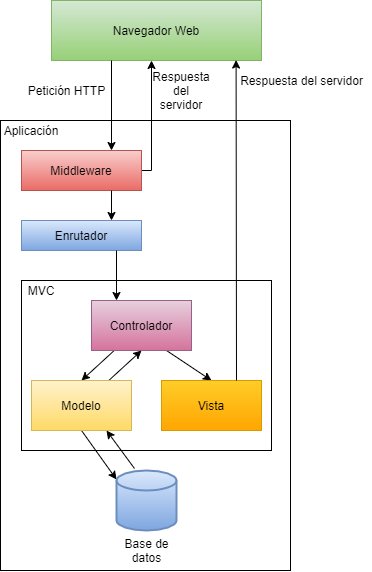

The diagram above was exported from draw.io. Its source (the exported page's mxGraphModel, read from the mxfile embedded in the PNG):
<mxGraphModel dx="1118" dy="683" grid="1" gridSize="10" guides="1" tooltips="1" connect="1" arrows="1" fold="1" page="1" pageScale="1" pageWidth="827" pageHeight="1169" math="0" shadow="0">
  <root>
    <mxCell id="0" />
    <mxCell id="1" parent="0" />
    <mxCell id="62pWQj0RXP3QM_WfKaKK-1" value="Navegador Web" style="rounded=0;whiteSpace=wrap;html=1;fillColor=#d5e8d4;strokeColor=#82b366;gradientColor=#97d077;" vertex="1" parent="1">
      <mxGeometry x="320" y="110" width="210" height="60" as="geometry" />
    </mxCell>
    <mxCell id="62pWQj0RXP3QM_WfKaKK-4" value="Petición HTTP" style="text;html=1;align=center;verticalAlign=middle;resizable=0;points=[];autosize=1;strokeColor=none;" vertex="1" parent="1">
      <mxGeometry x="290" y="190" width="90" height="20" as="geometry" />
    </mxCell>
    <mxCell id="62pWQj0RXP3QM_WfKaKK-7" value="" style="rounded=0;whiteSpace=wrap;html=1;" vertex="1" parent="1">
      <mxGeometry x="269" y="230" width="290" height="450" as="geometry" />
    </mxCell>
    <mxCell id="62pWQj0RXP3QM_WfKaKK-30" style="edgeStyle=orthogonalEdgeStyle;rounded=0;orthogonalLoop=1;jettySize=auto;html=1;exitX=1;exitY=0.5;exitDx=0;exitDy=0;" edge="1" parent="1" source="62pWQj0RXP3QM_WfKaKK-8">
      <mxGeometry relative="1" as="geometry">
        <mxPoint x="420" y="170" as="targetPoint" />
        <Array as="points">
          <mxPoint x="420" y="280" />
          <mxPoint x="420" y="170" />
        </Array>
      </mxGeometry>
    </mxCell>
    <mxCell id="62pWQj0RXP3QM_WfKaKK-8" value="Middleware" style="rounded=0;whiteSpace=wrap;html=1;fillColor=#f8cecc;strokeColor=#b85450;gradientColor=#ea6b66;" vertex="1" parent="1">
      <mxGeometry x="290" y="260" width="120" height="40" as="geometry" />
    </mxCell>
    <mxCell id="62pWQj0RXP3QM_WfKaKK-3" value="" style="endArrow=classic;html=1;" edge="1" parent="1">
      <mxGeometry width="50" height="50" relative="1" as="geometry">
        <mxPoint x="380" y="170" as="sourcePoint" />
        <mxPoint x="380" y="260" as="targetPoint" />
      </mxGeometry>
    </mxCell>
    <mxCell id="62pWQj0RXP3QM_WfKaKK-9" value="Enrutador" style="rounded=0;whiteSpace=wrap;html=1;fillColor=#dae8fc;strokeColor=#6c8ebf;gradientColor=#7ea6e0;" vertex="1" parent="1">
      <mxGeometry x="290" y="330" width="120" height="30" as="geometry" />
    </mxCell>
    <mxCell id="62pWQj0RXP3QM_WfKaKK-10" value="" style="endArrow=classic;html=1;exitX=0.75;exitY=1;exitDx=0;exitDy=0;entryX=0.75;entryY=0;entryDx=0;entryDy=0;" edge="1" parent="1" source="62pWQj0RXP3QM_WfKaKK-8" target="62pWQj0RXP3QM_WfKaKK-9">
      <mxGeometry width="50" height="50" relative="1" as="geometry">
        <mxPoint x="390" y="180" as="sourcePoint" />
        <mxPoint x="390" y="270" as="targetPoint" />
      </mxGeometry>
    </mxCell>
    <mxCell id="62pWQj0RXP3QM_WfKaKK-11" value="" style="rounded=0;whiteSpace=wrap;html=1;" vertex="1" parent="1">
      <mxGeometry x="290" y="390" width="250" height="170" as="geometry" />
    </mxCell>
    <mxCell id="62pWQj0RXP3QM_WfKaKK-12" value="MVC" style="text;html=1;strokeColor=none;fillColor=none;align=center;verticalAlign=middle;whiteSpace=wrap;rounded=0;" vertex="1" parent="1">
      <mxGeometry x="290" y="390" width="40" height="20" as="geometry" />
    </mxCell>
    <mxCell id="62pWQj0RXP3QM_WfKaKK-13" style="edgeStyle=orthogonalEdgeStyle;rounded=0;orthogonalLoop=1;jettySize=auto;html=1;exitX=0.5;exitY=1;exitDx=0;exitDy=0;" edge="1" parent="1" source="62pWQj0RXP3QM_WfKaKK-12" target="62pWQj0RXP3QM_WfKaKK-12">
      <mxGeometry relative="1" as="geometry" />
    </mxCell>
    <mxCell id="62pWQj0RXP3QM_WfKaKK-17" style="rounded=0;orthogonalLoop=1;jettySize=auto;html=1;entryX=0.5;entryY=0;entryDx=0;entryDy=0;" edge="1" parent="1" source="62pWQj0RXP3QM_WfKaKK-14" target="62pWQj0RXP3QM_WfKaKK-15">
      <mxGeometry relative="1" as="geometry" />
    </mxCell>
    <mxCell id="62pWQj0RXP3QM_WfKaKK-19" style="edgeStyle=none;rounded=0;orthogonalLoop=1;jettySize=auto;html=1;entryX=0.5;entryY=0;entryDx=0;entryDy=0;exitX=0.75;exitY=1;exitDx=0;exitDy=0;" edge="1" parent="1" source="62pWQj0RXP3QM_WfKaKK-14" target="62pWQj0RXP3QM_WfKaKK-16">
      <mxGeometry relative="1" as="geometry" />
    </mxCell>
    <mxCell id="62pWQj0RXP3QM_WfKaKK-14" value="Controlador" style="rounded=0;whiteSpace=wrap;html=1;fillColor=#e6d0de;strokeColor=#996185;gradientColor=#d5739d;" vertex="1" parent="1">
      <mxGeometry x="360" y="410" width="100" height="50" as="geometry" />
    </mxCell>
    <mxCell id="62pWQj0RXP3QM_WfKaKK-18" style="edgeStyle=none;rounded=0;orthogonalLoop=1;jettySize=auto;html=1;entryX=0.5;entryY=1;entryDx=0;entryDy=0;" edge="1" parent="1" source="62pWQj0RXP3QM_WfKaKK-15" target="62pWQj0RXP3QM_WfKaKK-14">
      <mxGeometry relative="1" as="geometry" />
    </mxCell>
    <mxCell id="62pWQj0RXP3QM_WfKaKK-27" style="edgeStyle=none;rounded=0;orthogonalLoop=1;jettySize=auto;html=1;entryX=0;entryY=0.15;entryDx=0;entryDy=0;entryPerimeter=0;exitX=0.5;exitY=1;exitDx=0;exitDy=0;" edge="1" parent="1" source="62pWQj0RXP3QM_WfKaKK-15" target="62pWQj0RXP3QM_WfKaKK-25">
      <mxGeometry relative="1" as="geometry">
        <mxPoint x="362" y="540" as="sourcePoint" />
      </mxGeometry>
    </mxCell>
    <mxCell id="62pWQj0RXP3QM_WfKaKK-15" value="Modelo" style="rounded=0;whiteSpace=wrap;html=1;fillColor=#fff2cc;strokeColor=#d6b656;gradientColor=#ffd966;" vertex="1" parent="1">
      <mxGeometry x="300" y="490" width="100" height="50" as="geometry" />
    </mxCell>
    <mxCell id="62pWQj0RXP3QM_WfKaKK-16" value="Vista" style="rounded=0;whiteSpace=wrap;html=1;fillColor=#ffcd28;strokeColor=#d79b00;gradientColor=#ffa500;" vertex="1" parent="1">
      <mxGeometry x="430" y="490" width="100" height="50" as="geometry" />
    </mxCell>
    <mxCell id="62pWQj0RXP3QM_WfKaKK-28" style="edgeStyle=none;rounded=0;orthogonalLoop=1;jettySize=auto;html=1;entryX=0.75;entryY=1;entryDx=0;entryDy=0;exitX=0.3;exitY=-0.033;exitDx=0;exitDy=0;exitPerimeter=0;" edge="1" parent="1" source="62pWQj0RXP3QM_WfKaKK-25" target="62pWQj0RXP3QM_WfKaKK-15">
      <mxGeometry relative="1" as="geometry" />
    </mxCell>
    <mxCell id="62pWQj0RXP3QM_WfKaKK-25" value="" style="strokeWidth=2;html=1;shape=mxgraph.flowchart.database;whiteSpace=wrap;fillColor=#dae8fc;strokeColor=#6c8ebf;gradientColor=#7ea6e0;" vertex="1" parent="1">
      <mxGeometry x="385" y="580" width="60" height="60" as="geometry" />
    </mxCell>
    <mxCell id="62pWQj0RXP3QM_WfKaKK-26" value="Base de datos" style="text;html=1;strokeColor=none;fillColor=none;align=center;verticalAlign=middle;whiteSpace=wrap;rounded=0;" vertex="1" parent="1">
      <mxGeometry x="382.5" y="650" width="65" height="20" as="geometry" />
    </mxCell>
    <mxCell id="62pWQj0RXP3QM_WfKaKK-29" style="edgeStyle=none;rounded=0;orthogonalLoop=1;jettySize=auto;html=1;entryX=0.25;entryY=0;entryDx=0;entryDy=0;" edge="1" parent="1" target="62pWQj0RXP3QM_WfKaKK-14">
      <mxGeometry relative="1" as="geometry">
        <mxPoint x="385" y="360" as="sourcePoint" />
      </mxGeometry>
    </mxCell>
    <mxCell id="62pWQj0RXP3QM_WfKaKK-5" value="" style="endArrow=classic;html=1;exitX=0.75;exitY=0;exitDx=0;exitDy=0;entryX=0.879;entryY=0.992;entryDx=0;entryDy=0;entryPerimeter=0;" edge="1" parent="1" source="62pWQj0RXP3QM_WfKaKK-16" target="62pWQj0RXP3QM_WfKaKK-1">
      <mxGeometry width="50" height="50" relative="1" as="geometry">
        <mxPoint x="640" y="240" as="sourcePoint" />
        <mxPoint x="435" y="170" as="targetPoint" />
      </mxGeometry>
    </mxCell>
    <mxCell id="62pWQj0RXP3QM_WfKaKK-31" value="Aplicación" style="text;html=1;strokeColor=none;fillColor=none;align=center;verticalAlign=middle;whiteSpace=wrap;rounded=0;" vertex="1" parent="1">
      <mxGeometry x="280" y="230" width="40" height="20" as="geometry" />
    </mxCell>
    <mxCell id="62pWQj0RXP3QM_WfKaKK-32" value="Respuesta del servidor" style="text;html=1;align=center;verticalAlign=middle;resizable=0;points=[];autosize=1;strokeColor=none;" vertex="1" parent="1">
      <mxGeometry x="500" y="180" width="140" height="20" as="geometry" />
    </mxCell>
    <mxCell id="62pWQj0RXP3QM_WfKaKK-34" value="Respuesta del servidor" style="text;html=1;strokeColor=none;fillColor=none;align=center;verticalAlign=middle;whiteSpace=wrap;rounded=0;" vertex="1" parent="1">
      <mxGeometry x="430" y="190" width="40" height="20" as="geometry" />
    </mxCell>
  </root>
</mxGraphModel>